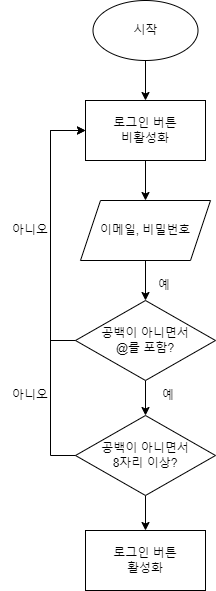

The diagram above was exported from draw.io. Its source (the exported page's mxGraphModel, read from the mxfile embedded in the PNG):
<mxGraphModel dx="585" dy="946" grid="1" gridSize="10" guides="1" tooltips="1" connect="1" arrows="1" fold="1" page="1" pageScale="1" pageWidth="827" pageHeight="1169" math="0" shadow="0">
  <root>
    <mxCell id="WIyWlLk6GJQsqaUBKTNV-0" />
    <mxCell id="WIyWlLk6GJQsqaUBKTNV-1" parent="WIyWlLk6GJQsqaUBKTNV-0" />
    <mxCell id="yUKd3CZz2SVmY2RA7Y5m-4" style="edgeStyle=orthogonalEdgeStyle;rounded=0;orthogonalLoop=1;jettySize=auto;html=1;" edge="1" parent="WIyWlLk6GJQsqaUBKTNV-1" source="yUKd3CZz2SVmY2RA7Y5m-1" target="yUKd3CZz2SVmY2RA7Y5m-3">
      <mxGeometry relative="1" as="geometry" />
    </mxCell>
    <mxCell id="yUKd3CZz2SVmY2RA7Y5m-1" value="이메일, 비밀번호" style="shape=parallelogram;perimeter=parallelogramPerimeter;whiteSpace=wrap;html=1;fixedSize=1;" vertex="1" parent="WIyWlLk6GJQsqaUBKTNV-1">
      <mxGeometry x="300" y="330" width="130" height="60" as="geometry" />
    </mxCell>
    <mxCell id="yUKd3CZz2SVmY2RA7Y5m-18" style="edgeStyle=orthogonalEdgeStyle;rounded=0;orthogonalLoop=1;jettySize=auto;html=1;entryX=0.5;entryY=0;entryDx=0;entryDy=0;" edge="1" parent="WIyWlLk6GJQsqaUBKTNV-1" source="yUKd3CZz2SVmY2RA7Y5m-3" target="yUKd3CZz2SVmY2RA7Y5m-17">
      <mxGeometry relative="1" as="geometry" />
    </mxCell>
    <mxCell id="yUKd3CZz2SVmY2RA7Y5m-3" value="공백이 아니면서&lt;br&gt;@를 포함?" style="rhombus;whiteSpace=wrap;html=1;" vertex="1" parent="WIyWlLk6GJQsqaUBKTNV-1">
      <mxGeometry x="295" y="430" width="140" height="80" as="geometry" />
    </mxCell>
    <mxCell id="yUKd3CZz2SVmY2RA7Y5m-15" style="edgeStyle=orthogonalEdgeStyle;rounded=0;orthogonalLoop=1;jettySize=auto;html=1;entryX=0.5;entryY=0;entryDx=0;entryDy=0;" edge="1" parent="WIyWlLk6GJQsqaUBKTNV-1" source="yUKd3CZz2SVmY2RA7Y5m-5" target="yUKd3CZz2SVmY2RA7Y5m-13">
      <mxGeometry relative="1" as="geometry" />
    </mxCell>
    <mxCell id="yUKd3CZz2SVmY2RA7Y5m-5" value="시작" style="ellipse;whiteSpace=wrap;html=1;" vertex="1" parent="WIyWlLk6GJQsqaUBKTNV-1">
      <mxGeometry x="312.5" y="130" width="105" height="60" as="geometry" />
    </mxCell>
    <mxCell id="yUKd3CZz2SVmY2RA7Y5m-9" style="edgeStyle=orthogonalEdgeStyle;rounded=0;orthogonalLoop=1;jettySize=auto;html=1;entryX=0;entryY=0.5;entryDx=0;entryDy=0;" edge="1" parent="WIyWlLk6GJQsqaUBKTNV-1" source="yUKd3CZz2SVmY2RA7Y5m-3" target="yUKd3CZz2SVmY2RA7Y5m-13">
      <mxGeometry relative="1" as="geometry">
        <mxPoint x="240" y="350" as="targetPoint" />
        <mxPoint x="300" y="470" as="sourcePoint" />
        <Array as="points">
          <mxPoint x="270" y="470" />
          <mxPoint x="270" y="260" />
        </Array>
      </mxGeometry>
    </mxCell>
    <mxCell id="yUKd3CZz2SVmY2RA7Y5m-10" value="아니오" style="text;html=1;strokeColor=none;fillColor=none;align=center;verticalAlign=middle;whiteSpace=wrap;rounded=0;" vertex="1" parent="WIyWlLk6GJQsqaUBKTNV-1">
      <mxGeometry x="220" y="345" width="60" height="30" as="geometry" />
    </mxCell>
    <mxCell id="yUKd3CZz2SVmY2RA7Y5m-11" value="로그인 버튼&lt;br&gt;활성화" style="rounded=0;whiteSpace=wrap;html=1;" vertex="1" parent="WIyWlLk6GJQsqaUBKTNV-1">
      <mxGeometry x="305" y="660" width="120" height="60" as="geometry" />
    </mxCell>
    <mxCell id="yUKd3CZz2SVmY2RA7Y5m-16" style="edgeStyle=orthogonalEdgeStyle;rounded=0;orthogonalLoop=1;jettySize=auto;html=1;entryX=0.5;entryY=0;entryDx=0;entryDy=0;" edge="1" parent="WIyWlLk6GJQsqaUBKTNV-1" source="yUKd3CZz2SVmY2RA7Y5m-13" target="yUKd3CZz2SVmY2RA7Y5m-1">
      <mxGeometry relative="1" as="geometry" />
    </mxCell>
    <mxCell id="yUKd3CZz2SVmY2RA7Y5m-13" value="로그인 버튼&lt;br&gt;비활성화" style="whiteSpace=wrap;html=1;" vertex="1" parent="WIyWlLk6GJQsqaUBKTNV-1">
      <mxGeometry x="305" y="230" width="120" height="60" as="geometry" />
    </mxCell>
    <mxCell id="yUKd3CZz2SVmY2RA7Y5m-19" style="edgeStyle=orthogonalEdgeStyle;rounded=0;orthogonalLoop=1;jettySize=auto;html=1;" edge="1" parent="WIyWlLk6GJQsqaUBKTNV-1" source="yUKd3CZz2SVmY2RA7Y5m-17" target="yUKd3CZz2SVmY2RA7Y5m-11">
      <mxGeometry relative="1" as="geometry" />
    </mxCell>
    <mxCell id="yUKd3CZz2SVmY2RA7Y5m-17" value="공백이 아니면서&lt;br&gt;8자리 이상?" style="rhombus;whiteSpace=wrap;html=1;" vertex="1" parent="WIyWlLk6GJQsqaUBKTNV-1">
      <mxGeometry x="295" y="545" width="140" height="80" as="geometry" />
    </mxCell>
    <mxCell id="yUKd3CZz2SVmY2RA7Y5m-21" style="edgeStyle=orthogonalEdgeStyle;rounded=0;orthogonalLoop=1;jettySize=auto;html=1;entryX=0;entryY=0.5;entryDx=0;entryDy=0;" edge="1" parent="WIyWlLk6GJQsqaUBKTNV-1" source="yUKd3CZz2SVmY2RA7Y5m-17" target="yUKd3CZz2SVmY2RA7Y5m-13">
      <mxGeometry relative="1" as="geometry">
        <mxPoint x="270" y="260" as="targetPoint" />
        <mxPoint x="295" y="585" as="sourcePoint" />
        <Array as="points">
          <mxPoint x="270" y="585" />
          <mxPoint x="270" y="260" />
        </Array>
      </mxGeometry>
    </mxCell>
    <mxCell id="yUKd3CZz2SVmY2RA7Y5m-22" value="아니오" style="text;html=1;strokeColor=none;fillColor=none;align=center;verticalAlign=middle;whiteSpace=wrap;rounded=0;" vertex="1" parent="WIyWlLk6GJQsqaUBKTNV-1">
      <mxGeometry x="220" y="510" width="60" height="30" as="geometry" />
    </mxCell>
    <mxCell id="yUKd3CZz2SVmY2RA7Y5m-23" value="예" style="text;html=1;strokeColor=none;fillColor=none;align=center;verticalAlign=middle;whiteSpace=wrap;rounded=0;" vertex="1" parent="WIyWlLk6GJQsqaUBKTNV-1">
      <mxGeometry x="357.5" y="510" width="60" height="30" as="geometry" />
    </mxCell>
    <mxCell id="yUKd3CZz2SVmY2RA7Y5m-24" value="예" style="text;html=1;strokeColor=none;fillColor=none;align=center;verticalAlign=middle;whiteSpace=wrap;rounded=0;" vertex="1" parent="WIyWlLk6GJQsqaUBKTNV-1">
      <mxGeometry x="354" y="400" width="60" height="30" as="geometry" />
    </mxCell>
  </root>
</mxGraphModel>